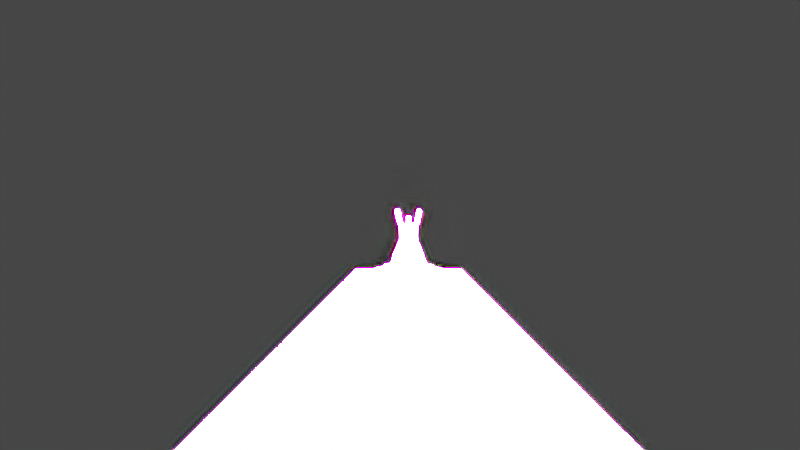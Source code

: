# Source: beneli.blend  (saved by Blender 3.3.6; exported with 4.5.12 LTS)
import bpy
from mathutils import Matrix  # noqa: F401  (used for matrix-valued properties, if any)

bpy.ops.wm.read_factory_settings(use_empty=True)
scene = bpy.context.scene
scene.name = 'Scene'

# ---- collections
col_collection = bpy.data.collections.new('Collection'); scene.collection.children.link(col_collection)

# ---- images (referenced by path relative to the original .blend; pixels are not part of the script)
import os
ASSET_DIR = os.environ.get("B2B_ASSET_DIR", "")  # directory of the original .blend (textures are referenced by path, not embedded)
HERE = os.path.dirname(os.path.abspath(__file__))  # packed textures are extracted next to this script under _unpacked/

def load_image(name, relpath, width, height, colorspace="sRGB"):
    """Load a texture the original file referenced (path relative to the .blend, or extracted next to this script)."""
    p = next((c for c in (os.path.join(HERE, relpath), os.path.join(ASSET_DIR, relpath)) if relpath and os.path.exists(c)), "")
    if p:
        img = bpy.data.images.load(p, check_existing=True)
        img.name = name
    else:  # same state as the original file: an image datablock whose file is absent (Cycles renders it pink)
        img = bpy.data.images.new(name, width, height)
        img.source = "FILE"
        img.filepath = "//" + (relpath or name)
    img.colorspace_settings.name = colorspace
    return img
img_benelli_m4_png = load_image('benelli_m4.png', 'benelli_m4.png', 1024, 1024, 'sRGB')

# ---- materials (node trees are filled in below, after node groups)
mat_material = bpy.data.materials.new('Material')
mat_material.use_transparent_shadow = False

# ---- material node trees
mat_material.use_nodes = True; mat_material.node_tree.nodes.clear()
_N = mat_material.node_tree.nodes; _L = mat_material.node_tree.links
n0 = _N.new('ShaderNodeOutputMaterial'); n0.name = 'Material Output'; n0.location = (300, 300)
n1 = _N.new('ShaderNodeTexImage'); n1.name = 'Image Texture'; n1.location = (-370, 272)
n1.image = img_benelli_m4_png
n1.interpolation = 'Closest'
n2 = _N.new('ShaderNodeBsdfPrincipled'); n2.name = 'Principled BSDF.001'; n2.location = (-55, 295)
n2.distribution = 'GGX'
n2.subsurface_method = 'RANDOM_WALK_SKIN'
n2.inputs[2].default_value = 0.0
n2.inputs[3].default_value = 1.45
n2.inputs[11].default_value = 1.01
n2.inputs[13].default_value = 0.0
n2.inputs[20].default_value = 0.0
n2.inputs[27].default_value = (0.0, 0.0, 0.0, 1.0)
_L.new(n1.outputs[0], n2.inputs[0])
_L.new(n1.outputs[1], n2.inputs[4])
_L.new(n2.outputs[0], n0.inputs[0])
n0.is_active_output = True

# ---- world
world_world = bpy.data.worlds.new('World'); scene.world = world_world
world_world.use_nodes = True; world_world.node_tree.nodes.clear()
_N = world_world.node_tree.nodes; _L = world_world.node_tree.links
n0 = _N.new('ShaderNodeOutputWorld'); n0.name = 'World Output'; n0.location = (300, 300)
n1 = _N.new('ShaderNodeBackground'); n1.name = 'Background'; n1.location = (10, 300)
n1.inputs[0].default_value = (0.05088, 0.05088, 0.05088, 1.0)
_L.new(n1.outputs[0], n0.inputs[0])
n0.is_active_output = True
world_world.color = (0.05088, 0.05088, 0.05088)
world_world.use_sun_shadow = False
world_world.sun_shadow_jitter_overblur = 0.0

# ---- cameras
cam_camera_001 = bpy.data.cameras.new('Camera.001')
cam_camera_001.sensor_fit = 'VERTICAL'
cam_camera_001.clip_start = 0.003125
cam_camera_001.lens = 21.45
cam_camera_001.display_size = 0.01562
cam_camera_001.lens_unit = 'FOV'
cam_camera_002 = bpy.data.cameras.new('Camera.002')
cam_camera_002.sensor_fit = 'VERTICAL'
cam_camera_002.clip_start = 0.003125
cam_camera_002.lens = 21.45
cam_camera_002.display_size = 0.01562
cam_camera_002.lens_unit = 'FOV'

# ---- lights
light_point_001 = bpy.data.lights.new('Point.001', 'POINT')
light_point_001.transmission_factor = 0.0
light_point_001.energy = 2.441e+12
light_point_001.shadow_soft_size = 15.62
light_point_001.shadow_maximum_resolution = 0.006
light_point_001.use_absolute_resolution = True

# ---- meshes
me_cube_005 = bpy.data.meshes.new('Cube.005')
me_cube_005.from_pydata([(0.005524, -0.5547, -0.01657), (0.005524, -0.4219, -0.01657), (0.01657, -0.5547, -0.005524), (0.01657, -0.4219, -0.005524), (0.01105, -0.4219, -1.713e-08), (0.01105, -0.5547, -2.324e-08), (-3.67e-08, -0.4219, -0.01105), (-4.893e-08, -0.5547, -0.01105), (0.0126, -0.4135, -0.02823), (0.0126, -0.4135, -0.0126), (0.0126, -0.0858, -0.02823), (0.0126, -0.0858, -0.0126), (0.02823, -0.4135, -0.02823), (0.02823, -0.4135, -0.0126), (0.02823, -0.0858, -0.02823), (0.02823, -0.0858, -0.0126), (0.0126, -0.03892, -0.02823), (0.0126, -0.03892, -0.0126), (0.02823, -0.03892, -0.02823), (0.02823, -0.03892, -0.0126), (0.1291, -0.7019, -0.107), (0.07182, -0.6797, -0.06077), (0.1384, -0.6568, -0.1163), (0.06078, -0.6281, -0.03868), (0.1274, -0.6568, -0.1274), (0.07734, -0.6797, -0.05524), (0.1181, -0.7019, -0.1181), (0.07182, -0.6282, -0.07182), (0.08605, -0.6797, -0.06395), (0.08286, -0.6282, -0.06077), (0.075, -0.6797, -0.075), (0.06077, -0.7031, -0.06077), (0.06077, -0.6875, -0.03867), (0.07182, -0.7031, -0.04972), (0.06077, -0.7031, -0.03867), (0.07182, -0.6875, -0.04972), (0.07734, -0.6875, -0.05524), (0.06077, -0.6875, -0.06077), (0.07182, -0.6875, -0.06077), (0.06077, -0.4141, -0.03867), (0.02762, -0.4141, -0.005524), (0.02486, -0.4141, -0.008286), (0.01934, -0.4141, -0.002771), (0.058, -0.7031, -0.04143), (0.06629, -0.7031, -0.04972), (0.058, -0.7031, -0.058), (0.01106, -0.4141, -0.01106), (0.05524, -0.4141, -0.04419), (0.058, -0.6172, -0.04696), (0.058, -0.4141, -0.04696), (0.05248, -0.6172, -0.05248), (0.05248, -0.4141, -0.05248), (0.07734, -0.6282, -0.06629), (0.04973, -0.6281, -0.04973), (0.05525, -0.6281, -0.0442), (0.07181, -0.6172, -0.07181), (0.07734, -0.6172, -0.06629), (0.058, -0.6875, -0.04143), (0.01934, -0.625, -0.002766), (0.01105, -0.625, -0.01105), (0.03867, -0.6719, -0.01657), (0.08286, -0.6875, -0.07182), (0.07734, -0.6875, -0.07734), (0.07182, -0.5703, -0.07182), (0.07734, -0.6281, -0.07734), (0.07734, -0.5703, -0.07734), (0.05248, -0.5703, -0.05248), (0.07734, -0.5547, -0.06629), (0.07182, -0.5547, -0.07182), (0.07734, -0.5703, -0.06629), (0.08286, -0.5703, -0.07182), (0.08286, -0.6281, -0.07182), (0.058, -0.5703, -0.04696), (0.02762, -0.6719, -0.02762), (0.03867, -0.6406, -0.01657), (0.01657, -0.6406, -0.01657), (0.03591, -0.6406, -0.01933), (0.02486, -0.6406, -0.008286), (0.03591, -0.6719, -0.01933), (0.04972, -0.6875, -0.02762), (0.04696, -0.6875, -0.03038), (0.04972, -0.6719, -0.02762), (0.04696, -0.6719, -0.03038), (0.03867, -0.6719, -0.0221), (0.03038, -0.6719, -0.03038), (0.058, -0.5547, -0.04696), (0.05773, -0.5078, -0.04668), (0.02762, -0.4297, -0.005524), (0.02486, -0.4297, -0.008286), (0.02762, -0.5078, -0.005522), (0.02486, -0.5078, -0.008286), (0.107, -0.7019, -0.1291), (0.06077, -0.6797, -0.07182), (0.1163, -0.6568, -0.1384), (0.03868, -0.6281, -0.06078), (0.05524, -0.6797, -0.07734), (0.06395, -0.6797, -0.08605), (0.06077, -0.6282, -0.08286), (0.03867, -0.6875, -0.06077), (0.04972, -0.7031, -0.07182), (0.03867, -0.7031, -0.06077), (0.04972, -0.6875, -0.07182), (0.05524, -0.6875, -0.07734), (0.06077, -0.6875, -0.07182), (0.03867, -0.4141, -0.06077), (0.005524, -0.4141, -0.02762), (0.008286, -0.4141, -0.02486), (0.002771, -0.4141, -0.01934), (0.04143, -0.7031, -0.058), (0.04972, -0.7031, -0.06629), (0.04419, -0.4141, -0.05524), (0.04696, -0.6172, -0.058), (0.04696, -0.4141, -0.058), (0.06629, -0.6282, -0.07734), (0.0442, -0.6281, -0.05525), (0.06629, -0.6172, -0.07734), (0.04143, -0.6875, -0.058), (0.002765, -0.625, -0.01934), (0.01657, -0.6719, -0.03867), (0.07182, -0.6875, -0.08286), (0.06629, -0.5547, -0.07734), (0.06629, -0.5703, -0.07734), (0.07182, -0.5703, -0.08286), (0.07182, -0.6281, -0.08286), (0.04696, -0.5703, -0.058), (0.01657, -0.6406, -0.03867), (0.01933, -0.6406, -0.03591), (0.008286, -0.6406, -0.02486), (0.005524, -0.6406, -0.02762), (0.01933, -0.6719, -0.03591), (0.02762, -0.6875, -0.04972), (0.03038, -0.6875, -0.04696), (0.02762, -0.6719, -0.04972), (0.03038, -0.6719, -0.04696), (0.0221, -0.6719, -0.03867), (0.04696, -0.5547, -0.058), (0.01933, -0.5078, -0.002761), (0.01934, -0.4297, -0.002764), (0.03315, -0.5078, -0.01105), (0.03315, -0.5703, -0.01105), (0.03867, -0.5703, -0.01657), (0.03867, -0.4297, -0.01657), (0.02762, -0.5703, -0.02762), (0.02762, -0.4297, -0.02762), (0.0221, -0.5703, -0.0221), (0.02762, -0.6406, -0.005524), (0.02044, -0.5078, -0.003866), (0.02044, -0.4297, -0.003868), (0.0221, -0.5078, -0.0221), (0.01215, -0.5078, -0.01215), (0.01215, -0.4297, -0.01215), (0.08286, -0.6809, -0.07182), (0.07734, -0.6809, -0.07734), (0.07182, -0.6809, -0.08286), (0.06948, -0.6797, -0.08053), (0.08053, -0.6797, -0.06948), (0.06629, -0.6562, -0.04972), (0.03867, -0.6562, -0.0221), (0.04972, -0.6562, -0.06629), (0.0221, -0.6562, -0.03867), (0.06629, -0.4141, -0.04419), (0.03315, -0.4141, -0.01105), (0.06629, -0.2187, -0.04419), (0.03315, -0.2187, -0.01105), (0.06629, -0.3984, -0.04419), (0.06629, -0.2344, -0.04419), (0.03315, -0.2344, -0.01105), (0.03315, -0.3984, -0.01105), (0.05524, -0.2187, -0.05524), (0.0221, -0.2187, -0.0221), (0.05524, -0.4141, -0.05524), (0.0221, -0.4141, -0.0221), (0.0221, -0.2344, -0.0221), (0.0221, -0.3984, -0.0221), (0.05524, -0.2344, -0.05524), (0.05524, -0.3984, -0.05524), (0.06905, -0.3984, -0.04143), (0.06905, -0.2344, -0.04143), (0.03591, -0.2344, -0.008286), (0.03591, -0.3984, -0.008286), (0.04419, -0.4141, -0.06629), (0.01105, -0.4141, -0.03315), (0.04419, -0.2187, -0.06629), (0.01105, -0.2187, -0.03315), (0.04419, -0.3984, -0.06629), (0.04419, -0.2344, -0.06629), (0.01105, -0.2344, -0.03315), (0.01105, -0.3984, -0.03315), (0.04143, -0.3984, -0.06905), (0.04143, -0.2344, -0.06905), (0.008286, -0.2344, -0.03591), (0.008286, -0.3984, -0.03591), (-4.771e-08, -0.6047, -0.01105), (-0.005524, -0.6047, -0.005524), (-0.005524, -0.5969, -0.005524), (-4.648e-08, -0.5969, -0.01105), (0.01105, -0.5969, -3.058e-08), (0.005524, -0.5969, 0.005524), (0.005524, -0.6047, 0.005524), (0.01105, -0.6047, -3.058e-08), (0.002626, -0.6047, -0.002626), (-0.002626, -0.6047, -0.002626), (0.002626, -0.5969, -0.002626), (-0.002626, -0.5969, -0.002626), (0.002626, -0.6047, 0.002626), (-0.002626, -0.6047, 0.002626), (0.002626, -0.5969, 0.002626), (-0.002626, -0.5969, 0.002626), (0.003906, -0.6047, -0.003906), (-0.003906, -0.6047, -0.003906), (-0.003906, -0.5969, -0.003906), (0.003906, -0.5969, -0.003906), (0.003906, -0.5969, 0.003906), (-0.003906, -0.5969, 0.003906), (-0.003906, -0.6047, 0.003906), (0.003906, -0.6047, 0.003906), (0.05481, -0.08594, -0.05481), (0.03425, -0.07031, -0.0232), (0.05481, -0.08594, -0.03137), (0.03425, -0.08594, -0.0232), (0.04242, -0.08594, -0.03137), (0.04242, -0.07031, -0.03137), (0.03425, -0.1016, -0.0232), (0.02828, -0.1016, -0.01724), (0.03425, -0.05469, -0.0232), (0.02828, -0.05469, -0.01724), (0.02364, -0.1016, -0.0126), (0.02364, -0.05469, -0.0126), (0.03528, -0.1797, -0.03528), (0.0509, -0.1797, -0.0509), (0.0509, -0.1797, -0.03528), (0.03528, -0.08594, -0.0509), (0.0509, -0.08594, -0.03528), (0.0509, -0.08594, -0.0509), (0.0314, -0.1797, -0.0314), (0.05478, -0.1797, -0.05478), (0.05478, -0.1797, -0.0314), (0.0314, -0.2187, -0.0314), (0.05478, -0.2187, -0.05478), (0.05478, -0.2187, -0.0314), (0.0314, -0.07031, -0.0314), (0.05478, -0.07031, -0.05478), (0.05478, -0.07031, -0.0314), (0.0314, -0.03906, -0.0314), (0.05478, -0.03906, -0.05478), (0.05478, -0.03906, -0.0314), (0.01768, -0.05469, -0.006629), (0.01768, -0.09375, -0.006629), (0.0126, -0.1016, -0.0126), (0.01768, -0.07031, -0.006629), (0.01326, -0.09375, -0.00221), (0.01105, -0.1016, -1.243e-09), (0.01105, -0.05469, -1.243e-09), (0.01326, -0.07031, -0.00221), (0.006629, -0.07031, -0.004419), (0.006629, -0.09375, -0.004419), (0.001105, -0.07031, 0.001105), (0.001105, -0.09375, 0.001105), (0.01105, -0.06953, -1.529e-07), (0.01105, -0.09297, -1.529e-07), (0.001846, -0.09297, 0.01125), (0.009919, -0.09297, -0.001129), (0.009919, -0.06953, -0.001129), (0.001846, -0.06953, 0.01125), (0.005524, -0.07031, -0.005524), (0.005524, -0.09375, -0.005524), (-3.442e-10, -0.07031, -6.136e-09), (-5.237e-09, -0.09375, -6.136e-09), (0.0126, -0.05469, -0.0126), (0.01215, -0.05469, -0.01215), (0.005524, -0.05469, -0.005524), (0.02873, -0.07031, -0.02873), (0.02873, -0.08594, -0.02873), (0.02873, -0.1016, -0.02873), (0.02873, -0.05469, -0.02873), (0.01215, -0.09375, -0.01215), (0.01215, -0.07031, -0.01215), (0.007734, -0.09375, -0.007734), (0.007734, -0.07031, -0.007734), (0.005524, -0.1016, -0.005524), (0.004464, -0.09297, 0.01296), (0.01214, -0.09297, 0.001074), (0.01214, -0.06953, 0.001074), (0.004464, -0.06953, 0.01296), (0.0232, -0.07031, -0.03425), (0.03137, -0.08594, -0.05481), (0.0232, -0.08594, -0.03425), (0.03137, -0.08594, -0.04242), (0.03137, -0.07031, -0.04242), (0.0232, -0.1016, -0.03425), (0.01724, -0.1016, -0.02828), (0.0232, -0.05469, -0.03425), (0.01724, -0.05469, -0.02828), (0.0126, -0.1016, -0.02364), (0.0126, -0.05469, -0.02364), (0.03528, -0.1797, -0.0509), (0.03528, -0.08594, -0.03528), (0.0314, -0.1797, -0.05478), (0.0314, -0.2187, -0.05478), (0.0314, -0.07031, -0.05478), (0.0314, -0.03906, -0.05478), (0.006629, -0.05469, -0.01768), (0.006629, -0.09375, -0.01768), (0.006629, -0.07031, -0.01768), (0.00221, -0.09375, -0.01326), (-1.013e-08, -0.1016, -0.01105), (-5.237e-09, -0.05469, -0.01105), (0.00221, -0.07031, -0.01326), (0.004419, -0.07031, -0.006629), (0.004419, -0.09375, -0.006629), (-0.001105, -0.07031, -0.001105), (-0.001105, -0.09375, -0.001105), (1.464e-07, -0.06953, -0.01105), (1.416e-07, -0.09297, -0.01105), (-0.01125, -0.09297, -0.001846), (0.001129, -0.09297, -0.009919), (0.001129, -0.06953, -0.009919), (-0.01125, -0.06953, -0.001846), (-0.01296, -0.09297, -0.004464), (-0.001074, -0.09297, -0.01214), (-0.001074, -0.06953, -0.01214), (-0.01296, -0.06953, -0.004464), (0.02823, -0.05469, -0.02823), (0.04696, -0.5078, -0.058), (0.058, -0.4297, -0.04696), (0.04696, -0.4297, -0.058), (0.05497, -0.5078, -0.04392), (0.04419, -0.5078, -0.05524), (0.05524, -0.4297, -0.04419), (0.04419, -0.4297, -0.05524), (0.002762, -0.6172, -0.01933), (-0.002762, -0.6172, -0.01381), (0.002762, -0.5625, -0.01933), (-0.002762, -0.5625, -0.01381), (0.01933, -0.6172, -0.002762), (0.01381, -0.6172, 0.002762), (0.01933, -0.5625, -0.002762), (0.01381, -0.5625, 0.002762), (-0.002762, -0.6094, -0.01381), (0.01381, -0.6094, 0.002762), (-0.002762, -0.5938, -0.01381), (0.01381, -0.5938, 0.002762), (-0.01381, -0.6094, -0.002762), (0.002762, -0.6094, 0.01381), (-0.01381, -0.5938, -0.002762), (0.002762, -0.5938, 0.01381), (-4.771e-08, -0.6094, -0.01105), (0.01105, -0.6094, -3.18e-08), (-4.526e-08, -0.5938, -0.01105), (0.01105, -0.5938, -3.18e-08), (-0.01105, -0.6094, -3.18e-08), (-5.26e-08, -0.6094, 0.01105), (-0.01105, -0.5938, -3.18e-08), (-5.138e-08, -0.5938, 0.01105), (0.01246, -0.5156, -0.03363), (0.01057, -0.5156, -0.01202), (0.01246, -0.4297, -0.03363), (0.01057, -0.4297, -0.01202), (0.03407, -0.5156, -0.03174), (0.03218, -0.5156, -0.01012), (0.03407, -0.4297, -0.03174), (0.03218, -0.4297, -0.01012), (0.02762, -0.4625, -0.02762), (0.02099, -0.4625, -0.02099), (0.02762, -0.4531, -0.02762), (0.02099, -0.4531, -0.02099), (0.04972, -0.4625, -0.005524), (0.04309, -0.4625, 0.001105), (0.04972, -0.4531, -0.005524), (0.04309, -0.4531, 0.001105), (0.05813, -0.6141, -0.06365), (0.04585, -0.6141, -0.05138), (0.04585, -0.6063, -0.05138), (0.06365, -0.6141, -0.05813), (0.05138, -0.6141, -0.04585), (0.06243, -0.6063, -0.0569), (0.05138, -0.6063, -0.04585), (0.06925, -0.6067, -0.07477), (0.06691, -0.5996, -0.07244), (0.0569, -0.6063, -0.06242), (0.07477, -0.6067, -0.06925), (0.07244, -0.5996, -0.06691), (0.09594, -0.5031, -0.1103), (0.1106, -0.5031, -0.09594), (0.09594, -0.4328, -0.1103), (0.1106, -0.4328, -0.09594), (0.1103, -0.5031, -0.125), (0.125, -0.5031, -0.1106), (0.1103, -0.4328, -0.125), (0.125, -0.4328, -0.1106), (0.09456, -0.5031, -0.1103), (0.1106, -0.5031, -0.09456), (0.1264, -0.5031, -0.1106), (0.1103, -0.5031, -0.1264), (0.04355, -0.7623, -0.01924), (0.0644, -0.8303, -0.0401), (0.06875, -0.9003, -0.04444), (0.08641, -0.8276, -0.06211), (0.09076, -0.8976, -0.06645), (0.06455, -0.9399, -0.04246), (0.06649, -0.9711, -0.04439), (0.1325, -0.9629, -0.1104), (0.1306, -0.9317, -0.1085), (0.138, -0.9615, -0.127), (0.04996, -0.9724, -0.03891), (0.1361, -0.9304, -0.125), (0.04802, -0.9413, -0.03698), (0.1251, -0.9317, -0.114), (0.127, -0.9629, -0.116), (0.06096, -0.9711, -0.04991), (0.05903, -0.9399, -0.04798), (0.1305, -0.9304, -0.1305), (0.1325, -0.9615, -0.1325), (0.04443, -0.9724, -0.04443), (0.03139, -0.7623, -0.03139), (0.04105, -0.9179, -0.04105), (0.04658, -0.9179, -0.03553), (0.05756, -0.9159, -0.05756), (0.0425, -0.9413, -0.0425), (0.1236, -0.9084, -0.1126), (0.04541, -0.9159, -0.06971), (0.0289, -0.9179, -0.0532), (0.03575, -0.7602, -0.06006), (0.01924, -0.7623, -0.04355), (0.0401, -0.8303, -0.0644), (0.04444, -0.9003, -0.06875), (0.06211, -0.8276, -0.08641), (0.06645, -0.8976, -0.09076), (0.04246, -0.9399, -0.06455), (0.04439, -0.9711, -0.06649), (0.1104, -0.9629, -0.1325), (0.1085, -0.9317, -0.1306), (0.127, -0.9615, -0.138), (0.03891, -0.9724, -0.04996), (0.125, -0.9304, -0.1361), (0.03698, -0.9413, -0.04802), (0.114, -0.9317, -0.1251), (0.116, -0.9629, -0.127), (0.04991, -0.9711, -0.06096), (0.04798, -0.9399, -0.05903), (0.03553, -0.9179, -0.04658), (0.1126, -0.9084, -0.1236), (0.05424, -0.7484, -0.06529), (0.04351, -0.7522, -0.05456), (0.03313, -0.6271, -0.04418), (0.0224, -0.6308, -0.03345), (0.06529, -0.7484, -0.05424), (0.05456, -0.7522, -0.04351), (0.04418, -0.6271, -0.03313), (0.03345, -0.6308, -0.0224), (0.05416, -0.7475, -0.07073), (0.03807, -0.7531, -0.05464), (0.07073, -0.7475, -0.05416), (0.05464, -0.7531, -0.03807), (0.08847, -0.9447, -0.105), (0.07237, -0.9503, -0.08895), (0.105, -0.9447, -0.08847), (0.08895, -0.9503, -0.07237), (0.05788, -0.8284, -0.07998), (0.0446, -0.8393, -0.0667), (0.05022, -0.8096, -0.07231), (0.06971, -0.9159, -0.04541), (0.0532, -0.9179, -0.0289), (0.06006, -0.7602, -0.03575), (0.0479, -0.7602, -0.0479), (0.05659, -0.9003, -0.05659), (0.03693, -0.8205, -0.05903), (0.07998, -0.8284, -0.05788), (0.0667, -0.8393, -0.0446), (0.07231, -0.8096, -0.05022), (0.05903, -0.8205, -0.03693)], [(54, 53), (114, 53)], [(0, 7, 6, 1), (2, 5, 7, 0), (1, 6, 4, 3), (6, 7, 5, 4), (3, 4, 5, 2), (8, 9, 11, 10), (15, 14, 18, 19), (14, 15, 13, 12), (12, 13, 9, 8), (10, 14, 12, 8), (15, 11, 9, 13), (14, 10, 16, 18), (11, 15, 19, 17), (10, 11, 17, 16), (22, 20, 26, 24), (28, 29, 25), (25, 36, 38, 21), (38, 36, 35, 37), (31, 37, 35, 33), (44, 45, 31, 33), (34, 43, 44, 33), (47, 39, 328), (72, 48, 50, 66), (329, 328, 326, 327), (41, 40, 39, 47), (49, 51, 47), (47, 51, 46, 41), (41, 46, 42), (23, 29, 52, 54), (52, 27, 55, 56), (52, 56, 48, 54), (55, 50, 48, 56), (43, 57, 44), (34, 33, 35, 32), (43, 34, 32, 57), (61, 38, 62), (38, 37, 62), (36, 25, 35), (78, 76, 77), (70, 69, 56, 71), (56, 69, 63, 55), (68, 85, 67), (70, 65, 63, 69), (64, 65, 70, 71), (67, 69, 63, 68), (59, 75, 77, 58), (77, 146, 136, 58), (125, 126, 127, 128), (60, 74, 76, 78), (41, 88, 87, 40), (23, 35, 25, 29), (35, 23, 32), (81, 79, 32, 23), (57, 32, 79, 80), (80, 79, 81, 82), (81, 23, 74, 60), (60, 83, 82, 81), (78, 83, 60), (73, 84, 83, 78), (67, 85, 72, 69), (66, 63, 69, 72), (137, 136, 146, 147), (93, 24, 26, 91), (96, 95, 97), (95, 92, 103, 102), (103, 37, 101, 102), (31, 99, 101, 37), (109, 99, 31, 45), (100, 99, 109, 108), (39, 23, 326, 328), (66, 50, 111, 124), (326, 86, 323, 327), (106, 110, 104, 105), (112, 110, 51), (110, 106, 46, 51), (106, 107, 46), (94, 114, 113, 97), (113, 115, 55, 27), (113, 114, 111, 115), (327, 135, 124, 114), (55, 115, 111, 50), (108, 109, 116), (100, 98, 101, 99), (108, 116, 98, 100), (119, 62, 103), (103, 62, 37), (102, 101, 95), (73, 75, 127, 129), (122, 123, 115, 121), (115, 55, 63, 121), (68, 120, 135), (122, 121, 63, 65), (64, 123, 122, 65), (120, 68, 63, 121), (59, 117, 127, 75), (73, 78, 77, 75), (105, 128, 127, 106), (145, 89, 90, 77), (58, 136, 59), (118, 129, 126, 125), (74, 145, 77, 76), (94, 97, 95, 101), (101, 98, 94), (132, 94, 98, 130), (116, 131, 130, 98), (131, 133, 132, 130), (132, 118, 125, 94), (118, 132, 133, 134), (129, 118, 134), (73, 129, 134, 84), (120, 121, 124, 135), (66, 124, 121, 63), (46, 137, 42), (137, 46, 59, 136), (107, 117, 59, 46), (39, 141, 140, 23), (39, 40, 87, 141), (127, 126, 129), (106, 127, 117, 107), (141, 143, 142, 140), (144, 139, 140, 142), (149, 150, 147, 146), (74, 140, 139, 145), (139, 138, 89, 145), (23, 140, 74), (94, 125, 105, 104), (125, 128, 105), (77, 90, 146), (42, 137, 147, 41), (88, 41, 147), (148, 138, 139, 144), (149, 148, 143, 150), (143, 148, 144, 142), (90, 89, 138, 148), (149, 146, 90, 148), (87, 88, 143, 141), (147, 150, 143, 88), (62, 119, 153, 152), (61, 62, 152, 151), (24, 93, 97, 113), (24, 52, 29, 22), (52, 24, 27), (113, 27, 24), (91, 96, 97, 93), (20, 22, 29, 28), (20, 151, 152, 26), (28, 151, 20), (91, 153, 96), (91, 26, 152, 153), (154, 92, 95, 96), (153, 154, 96), (151, 28, 155), (28, 25, 21, 155), (61, 151, 155), (21, 38, 61, 155), (92, 154, 119, 103), (153, 119, 154), (71, 52, 27, 64), (113, 123, 64, 27), (52, 71, 56), (123, 113, 115), (134, 133, 158, 159), (82, 83, 157, 156), (157, 159, 158, 156), (156, 45, 44), (45, 158, 109), (156, 158, 45), (116, 158, 133, 131), (109, 158, 116), (44, 57, 156), (80, 82, 156, 57), (134, 159, 84), (84, 157, 83), (157, 84, 159), (168, 169, 163, 162), (164, 167, 161, 160), (175, 164, 160, 170), (168, 162, 165, 174), (162, 163, 166, 165), (166, 167, 179, 178), (166, 172, 173, 167), (163, 169, 172, 166), (167, 173, 171, 161), (160, 161, 171, 170), (177, 178, 179, 176), (164, 165, 177, 176), (165, 166, 178, 177), (167, 164, 176, 179), (168, 182, 183, 169), (184, 180, 181, 187), (175, 170, 180, 184), (168, 174, 185, 182), (182, 185, 186, 183), (186, 190, 191, 187), (186, 187, 173, 172), (183, 186, 172, 169), (187, 181, 171, 173), (180, 170, 171, 181), (189, 188, 191, 190), (184, 188, 189, 185), (185, 189, 190, 186), (187, 191, 188, 184), (192, 193, 194, 195), (196, 197, 198, 199), (195, 196, 199, 192), (208, 209, 210, 211), (206, 204, 205, 207), (212, 213, 214, 215), (206, 202, 200, 204), (211, 212, 215, 208), (213, 210, 209, 214), (198, 197, 212, 215), (194, 193, 209, 210), (192, 208, 209, 193), (198, 215, 208, 199), (212, 197, 196, 211), (194, 210, 211, 195), (195, 211, 196), (199, 208, 192), (200, 201, 209, 208), (203, 202, 211, 210), (202, 206, 212, 211), (207, 203, 210, 213), (206, 207, 213, 212), (205, 204, 215, 214), (204, 200, 208, 215), (201, 205, 214, 209), (203, 207, 205, 201), (200, 202, 203, 201), (220, 221, 217, 219), (241, 242, 218, 216), (272, 219, 222, 273), (221, 240, 217), (216, 218, 232, 233), (225, 223, 219, 217), (222, 219, 223), (229, 295, 231, 233), (230, 228, 234, 236), (272, 296, 220, 219), (229, 230, 236, 235), (236, 234, 237, 239), (235, 236, 239, 238), (241, 244, 245, 242), (218, 242, 221, 220), (221, 242, 245, 243), (221, 243, 240), (251, 226, 247, 250), (246, 252, 253, 249), (226, 227, 249, 247), (248, 226, 251, 279), (227, 268, 269, 246), (249, 227, 246), (244, 243, 245), (255, 254, 256, 257), (265, 255, 257, 267), (258, 282, 281, 259), (261, 260, 263, 262), (318, 314, 317, 321), (263, 258, 262), (259, 261, 262, 258), (254, 264, 266, 256), (256, 266, 267, 257), (254, 255, 265, 264), (246, 269, 270, 252), (217, 271, 274, 224), (225, 217, 224), (240, 271, 217), (250, 247, 275, 277), (247, 249, 276, 275), (250, 277, 278, 253), (253, 278, 276, 249), (253, 258, 259, 250), (251, 250, 259), (252, 258, 253), (279, 251, 261, 255), (265, 279, 255), (251, 259, 261), (255, 261, 262, 254), (252, 270, 254, 262), (264, 254, 270), (252, 262, 258), (281, 282, 283, 280), (287, 286, 284, 288), (231, 296, 287, 285), (241, 216, 285, 299), (272, 273, 289, 286), (288, 284, 240), (218, 220, 296, 232), (230, 232, 296, 228), (292, 284, 286, 290), (289, 290, 286), (233, 232, 230, 229), (295, 297, 234, 228), (296, 272, 286, 287), (231, 295, 228, 296), (229, 235, 297, 295), (297, 298, 237, 234), (235, 238, 298, 297), (241, 299, 300, 244), (285, 287, 288, 299), (288, 243, 300, 299), (288, 240, 243), (305, 304, 302, 293), (301, 303, 307, 306), (293, 302, 303, 294), (248, 279, 305, 293), (294, 301, 269, 268), (303, 301, 294), (244, 300, 243), (309, 311, 310, 308), (265, 267, 311, 309), (312, 313, 319, 320), (315, 316, 317, 314), (263, 260, 280, 283), (317, 316, 312), (313, 315, 316, 312), (280, 260, 259, 281), (308, 310, 266, 264), (310, 311, 267, 266), (308, 264, 265, 309), (301, 306, 270, 269), (284, 291, 274, 271), (292, 291, 284), (231, 285, 216, 233), (240, 284, 271), (304, 277, 275, 302), (302, 275, 276, 303), (304, 307, 278, 277), (307, 303, 276, 278), (307, 304, 313, 312), (305, 313, 304), (306, 307, 312), (279, 309, 315, 305), (265, 309, 279), (305, 315, 313), (309, 308, 316, 315), (306, 316, 308, 270), (264, 270, 308), (306, 312, 316), (319, 318, 321, 320), (314, 313, 315), (259, 260, 261), (313, 314, 318, 319), (15, 14, 10, 11), (222, 223, 273), (289, 273, 290), (223, 290, 273), (322, 225, 224, 274), (292, 322, 274, 291), (326, 23, 54), (48, 72, 54), (86, 326, 85), (323, 135, 327), (72, 85, 326, 54), (114, 124, 111), (114, 94, 327), (327, 94, 104, 329), (104, 110, 329), (47, 328, 324, 49), (110, 112, 325, 329), (51, 49, 324), (51, 325, 112), (324, 325, 51), (323, 86, 85, 135), (85, 68, 135), (329, 325, 324, 328), (339, 347, 335), (339, 341, 345, 343), (335, 331, 330, 334), (352, 344, 342, 350), (348, 340, 344, 352), (340, 338, 342, 344), (347, 339, 343, 351), (338, 346, 350, 342), (341, 349, 353, 345), (345, 353, 351, 343), (346, 331, 335, 347), (346, 338, 331), (331, 338, 330), (333, 332, 340), (350, 346, 348, 352), (351, 353, 349, 347), (347, 349, 348, 346), (337, 333, 348, 349), (333, 340, 348), (337, 349, 341), (337, 336, 332, 333), (340, 332, 330, 338), (341, 339, 334, 336), (337, 341, 336), (335, 334, 339), (282, 258, 263, 283), (317, 312, 320, 321), (354, 355, 357, 356), (360, 361, 359, 358), (358, 359, 355, 354), (356, 360, 358, 354), (361, 357, 355, 359), (364, 365, 369, 368), (368, 369, 367, 366), (366, 367, 363, 362), (364, 368, 366, 362), (369, 365, 363, 367), (164, 175, 174, 165), (184, 185, 174, 175), (370, 371, 372, 379), (379, 372, 376, 375), (375, 376, 374, 373), (373, 374, 371, 370), (379, 370, 373, 375), (377, 370, 379, 378), (378, 379, 375, 381), (381, 375, 373, 380), (380, 373, 370, 377), (378, 381, 380, 377), (382, 383, 385, 384), (384, 385, 389, 388), (388, 389, 387, 386), (384, 388, 386, 382), (389, 385, 383, 387), (393, 392, 391, 390), (409, 408, 401, 400), (412, 408, 409, 413), (409, 404, 413), (395, 396, 398, 397), (409, 400, 399, 410), (401, 402, 399, 400), (405, 407, 408, 403), (411, 405, 403, 412), (408, 407, 402, 401), (411, 418, 410, 407), (409, 410, 406, 404), (412, 403, 408), (410, 399, 402, 407), (411, 407, 405), (415, 462, 394, 414), (461, 462, 415, 417), (410, 418, 406), (406, 418, 413, 404), (416, 406, 410), (416, 410, 407, 419), (438, 429, 430, 437), (412, 413, 438, 437), (438, 413, 433), (424, 426, 427, 425), (421, 425, 420), (438, 439, 428, 429), (430, 429, 428, 431), (434, 432, 437, 436), (411, 412, 432, 434), (437, 430, 431, 436), (411, 436, 439, 418), (438, 433, 435, 439), (412, 437, 432), (439, 436, 431, 428), (411, 434, 436), (423, 422, 424), (425, 421, 423, 424), (415, 414, 423, 421), (420, 417, 415, 421), (439, 435, 418), (435, 433, 413, 418), (440, 439, 435), (440, 441, 436, 439), (442, 443, 445, 444), (448, 449, 447, 446), (447, 443, 451, 453), (444, 448, 446, 442), (449, 445, 443, 447), (453, 451, 455, 457), (446, 447, 453, 452), (443, 442, 450, 451), (442, 446, 452, 450), (452, 453, 457, 456), (450, 452, 456, 454), (451, 450, 454, 455), (458, 459, 466, 460), (395, 465, 464), (462, 461, 396), (396, 461, 417, 465), (394, 395, 463), (396, 395, 394, 462), (394, 463, 464, 414), (395, 464, 463), (396, 465, 395), (424, 464, 465), (425, 465, 417, 420), (423, 414, 464, 422), (424, 422, 464), (425, 424, 465), (469, 470, 468, 467), (466, 470, 469, 460), (466, 459, 468, 470), (460, 469, 467, 458), (458, 467, 468, 459)])
_uv = me_cube_005.uv_layers.new(name='UVMap')
_uv.uv.foreach_set('vector', [0.125, 0.6094, 0.1094, 0.6094, 0.1094, 0.7422, 0.125, 0.7422, 0.07813, 0.5938, 0.07813, 0.6094, 0.1094, 0.6094, 0.1094, 0.5938, 0.1094, 0.7656, 0.1094, 0.75, 0.07813, 0.75, 0.07813, 0.7656, 0.1094, 0.7422, 0.1094, 0.6094, 0.07813, 0.6094, 0.07813, 0.7422, 0.0625, 0.7422, 0.07813, 0.7422, 0.07813, 0.6094, 0.0625, 0.6094, 0.0625, 0.9219, 0.04688, 0.9219, 0.04688, 0.5941, 0.0625, 0.5941, 0.03125, 0.5941, 0.01562, 0.5941, 0.01562, 0.5469, 0.03125, 0.5469, 0.01562, 0.5941, 0.03125, 0.5941, 0.03125, 0.9219, 0.01562, 0.9219, -1.711, 0.1247, -1.708, 0.1247, -1.708, 0.128, -1.711, 0.128, 0.0, 0.5941, 0.01562, 0.5941, 0.01562, 0.9219, 0.0, 0.9219, 0.03125, 0.5941, 0.04688, 0.5941, 0.04688, 0.9219, 0.03125, 0.9219, 0.01562, 0.5941, 0.0, 0.5941, 0.0, 0.5469, 0.01562, 0.5469, 0.04688, 0.5941, 0.03125, 0.5941, 0.03125, 0.5469, 0.04688, 0.5469, 0.0625, 0.5941, 0.04688, 0.5941, 0.04688, 0.5469, 0.0625, 0.5469, 0.1875, 0.8438, 0.1875, 0.7969, 0.1719, 0.7969, 0.1719, 0.8438, 0.1095, 0.9066, 0.1562, 0.9284, 0.1053, 0.9181, 0.2002, 0.9412, 0.2002, 0.949, 0.1923, 0.949, 0.1923, 0.9412, 0.1797, 0.9688, 0.1873, 0.9688, 0.1873, 0.9766, 0.172, 0.9766, 0.3594, 0.9688, 0.3594, 0.9844, 0.375, 0.9844, 0.375, 0.9688, 0.3711, 0.9101, 0.3594, 0.9101, 0.3594, 0.9062, 0.3737, 0.9062, 0.3737, 0.9219, 0.3711, 0.9219, 0.3711, 0.9101, 0.3737, 0.9062, 0.2343, 0.4221, 0.2421, 0.4221, 0.2343, 0.4374, 0.1875, 0.7188, 0.1875, 0.7656, 0.2031, 0.7656, 0.2031, 0.7188, 0.2187, 0.4374, 0.2343, 0.4374, 0.2343, 0.5155, 0.2187, 0.5155, 0.332, 0.5939, 0.3281, 0.5939, 0.3281, 0.5464, 0.336, 0.5464, -1.716, 0.1461, -2.994, -0.2012, -1.716, 0.1461, 0.336, 0.5464, 0.3438, 0.5425, 0.3438, 0.6017, 0.332, 0.5939, 0.332, 0.5939, 0.3438, 0.6017, 0.332, 0.6017, 0.2421, 0.6719, 0.2421, 0.6406, 0.2344, 0.6406, 0.2344, 0.6719, -1.709, 0.1526, -1.709, 0.1526, -1.709, 0.1526, -1.709, 0.1526, 0.2344, 0.824, 0.2344, 0.8131, 0.2616, 0.8131, 0.2655, 0.824, 0.2031, 0.6406, 0.2031, 0.6094, 0.1875, 0.6094, 0.1875, 0.6406, 0.5, 0.9532, 0.4844, 0.9532, 0.5, 0.9414, 0.2653, 0.9063, 0.25, 0.9063, 0.25, 0.8906, 0.2653, 0.8906, 0.3594, 0.9062, 0.345, 0.9062, 0.345, 0.8906, 0.3594, 0.8906, 0.1797, 0.9532, 0.1797, 0.9688, 0.172, 0.9532, 0.1797, 0.9688, 0.172, 0.9766, 0.172, 0.9532, 0.2422, 0.8903, 0.2422, 0.8825, 0.25, 0.8903, 0.2969, 0.8751, 0.2969, 0.8438, 0.3125, 0.8438, 0.2259, 0.7657, 0.2336, 0.7657, 0.2336, 0.8124, 0.2259, 0.8232, 0.1875, 0.6406, 0.1875, 0.6875, 0.2031, 0.6875, 0.2031, 0.6406, 0.1953, 0.7812, 0.1875, 0.8086, 0.1875, 0.7812, 0.1875, 0.7734, 0.1953, 0.7734, 0.1953, 0.7812, 0.1875, 0.7812, 0.2265, 0.6357, 0.2265, 0.5779, 0.2343, 0.5779, 0.2343, 0.6357, 0.2348, 0.5623, 0.2343, 0.5779, 0.2265, 0.5779, 0.2265, 0.5623, 0.3594, 0.8281, 0.3594, 0.8438, 0.3476, 0.8438, 0.3477, 0.8281, 0.3125, 0.8438, 0.3188, 0.7108, 0.3204, 0.7108, 0.3204, 0.8281, 0.3453, 0.9532, 0.3479, 0.9532, 0.3479, 0.9687, 0.3453, 0.9687, 0.345, 0.8751, 0.345, 0.8438, 0.3477, 0.8438, 0.3477, 0.8751, 0.3477, 0.617, 0.3477, 0.6326, 0.345, 0.6326, 0.345, 0.617, 0.2656, 0.8313, 0.25, 0.8906, 0.2422, 0.8828, 0.2344, 0.8313, 0.25, 0.8906, 0.2656, 0.8313, 0.2653, 0.8906, 0.2809, 0.875, 0.2809, 0.8906, 0.2653, 0.8906, 0.2656, 0.8313, 0.3711, 0.9219, 0.3737, 0.9219, 0.3737, 0.9375, 0.3711, 0.9375, 0.3594, 0.8906, 0.345, 0.8906, 0.345, 0.875, 0.3594, 0.875, 0.2809, 0.8748, 0.2656, 0.8311, 0.2969, 0.8436, 0.2969, 0.8748, 0.3737, 0.9531, 0.3711, 0.9492, 0.3711, 0.9375, 0.3737, 0.9375, 0.3711, 0.9531, 0.3711, 0.9492, 0.3737, 0.9531, 0.3594, 0.9531, 0.3594, 0.9492, 0.3711, 0.9492, 0.3711, 0.9531, 0.2344, 0.7502, 0.2616, 0.7502, 0.2616, 0.7649, 0.2344, 0.7649, 0.2031, 0.7188, 0.2031, 0.6875, 0.1875, 0.6875, 0.1875, 0.7188, 0.3187, 0.7109, 0.3187, 0.6328, 0.3203, 0.6328, 0.3203, 0.7109, 0.1563, 0.8438, 0.1719, 0.8438, 0.1719, 0.7969, 0.1563, 0.7969, 0.2343, 0.9065, 0.2385, 0.9181, 0.1876, 0.9283, 0.1433, 0.9412, 0.1511, 0.9412, 0.1511, 0.949, 0.1433, 0.949, 0.1644, 0.9688, 0.172, 0.9766, 0.1568, 0.9766, 0.1568, 0.9688, 0.3594, 0.9688, 0.3438, 0.9688, 0.3438, 0.9844, 0.3594, 0.9844, 0.3478, 0.9101, 0.3451, 0.9062, 0.3594, 0.9062, 0.3594, 0.9101, 0.3451, 0.9219, 0.3451, 0.9062, 0.3478, 0.9101, 0.3478, 0.9219, 0.2421, 0.4221, 0.2421, 0.6357, 0.2343, 0.5155, 0.2343, 0.4374, 0.1875, 0.7188, 0.1875, 0.7656, 0.2031, 0.7656, 0.2031, 0.7188, 0.2344, 0.5156, 0.2344, 0.5156, 0.2188, 0.5156, 0.2188, 0.5156, 0.3555, 0.5939, 0.3516, 0.5464, 0.3594, 0.5464, 0.3594, 0.5939, -1.716, 0.1461, -1.716, 0.1461, -2.994, -0.2012, 0.3516, 0.5464, 0.3555, 0.5939, 0.3438, 0.6017, 0.3438, 0.5425, 0.3555, 0.5939, 0.3555, 0.6017, 0.3438, 0.6017, 0.211, 0.6719, 0.2188, 0.6719, 0.2188, 0.6406, 0.211, 0.6406, -1.709, 0.1526, -1.709, 0.1526, -1.709, 0.1526, -1.709, 0.1526, 0.4844, 0.8235, 0.4532, 0.8235, 0.4571, 0.8125, 0.4844, 0.8126, 0.4532, 0.7032, 0.4571, 0.7501, 0.4571, 0.7657, 0.4532, 0.8235, 0.1875, 0.6406, 0.2031, 0.6406, 0.2031, 0.6094, 0.1875, 0.6094, 0.375, 0.9529, 0.375, 0.9411, 0.3906, 0.9529, 0.4533, 0.9062, 0.4533, 0.8906, 0.4688, 0.8906, 0.4688, 0.9062, 0.3594, 0.9062, 0.3594, 0.8906, 0.3738, 0.8906, 0.3738, 0.9062, 0.1644, 0.9532, 0.172, 0.9532, 0.1644, 0.9688, 0.1644, 0.9688, 0.172, 0.9532, 0.172, 0.9766, 0.4766, 0.8906, 0.4688, 0.8906, 0.4766, 0.8828, 0.3594, 0.8751, 0.3594, 0.8438, 0.3712, 0.8438, 0.3712, 0.8751, 0.4922, 0.7657, 0.4922, 0.8235, 0.4844, 0.8126, 0.4844, 0.7657, 0.2031, 0.6406, 0.1875, 0.6406, 0.1875, 0.6875, 0.2031, 0.6875, 0.1953, 0.7812, 0.2031, 0.7812, 0.2031, 0.8086, 0.2031, 0.7734, 0.2031, 0.7812, 0.1953, 0.7812, 0.1953, 0.7734, 0.2265, 0.6357, 0.2187, 0.6357, 0.2187, 0.5779, 0.2265, 0.5779, 0.2187, 0.5623, 0.2265, 0.5623, 0.2265, 0.5779, 0.2187, 0.5779, 0.3594, 0.8281, 0.3712, 0.8281, 0.3712, 0.8438, 0.3594, 0.8438, 0.3594, 0.8751, 0.3477, 0.8751, 0.3476, 0.8438, 0.3594, 0.8438, 0.3737, 0.617, 0.3737, 0.8438, 0.3712, 0.8438, 0.3712, 0.617, 0.345, 0.8438, 0.345, 0.7108, 0.3477, 0.7108, 0.3476, 0.8438, 0.3477, 0.8281, 0.3477, 0.7108, 0.3594, 0.8281, 0.3737, 0.8751, 0.3712, 0.8751, 0.3712, 0.8438, 0.3738, 0.8438, 0.3738, 0.9532, 0.3738, 0.9687, 0.3711, 0.9687, 0.3711, 0.9532, 0.4532, 0.8313, 0.4844, 0.8313, 0.4766, 0.8828, 0.4688, 0.8906, 0.4688, 0.8906, 0.4533, 0.8906, 0.4532, 0.8313, 0.4377, 0.875, 0.4532, 0.8313, 0.4533, 0.8906, 0.4377, 0.8906, 0.3478, 0.9219, 0.3478, 0.9375, 0.3451, 0.9375, 0.3451, 0.9219, 0.3594, 0.8906, 0.3594, 0.875, 0.3738, 0.875, 0.3738, 0.8906, 0.4377, 0.875, 0.4221, 0.875, 0.4219, 0.8438, 0.4532, 0.8313, 0.3451, 0.9531, 0.3451, 0.9375, 0.3478, 0.9375, 0.3478, 0.9492, 0.3478, 0.9531, 0.3451, 0.9531, 0.3478, 0.9492, 0.3594, 0.9531, 0.3478, 0.9531, 0.3478, 0.9492, 0.3594, 0.9492, 0.4802, 0.751, 0.4802, 0.7648, 0.4574, 0.7648, 0.4574, 0.7509, 0.1875, 0.7188, 0.2031, 0.7188, 0.2031, 0.6875, 0.1875, 0.6875, 0.3594, 0.617, 0.3477, 0.6326, 0.3477, 0.617, 0.3477, 0.6326, 0.3594, 0.617, 0.3594, 0.8281, 0.3477, 0.7108, 0.3712, 0.617, 0.3712, 0.8281, 0.3594, 0.8281, 0.3594, 0.617, 0.2656, 0.6172, 0.2969, 0.6328, 0.2969, 0.7735, 0.2656, 0.8313, 0.2656, 0.6172, 0.3125, 0.6172, 0.3125, 0.6328, 0.2969, 0.6328, 0.4063, 0.8438, 0.4219, 0.8438, 0.4219, 0.875, 0.4063, 0.6172, 0.4063, 0.8438, 0.3985, 0.8281, 0.3985, 0.6172, 0.1868, 0.6175, 0.1719, 0.6175, 0.1719, 0.7579, 0.1868, 0.7579, 0.1547, 0.625, 0.1547, 0.6094, 0.1625, 0.6094, 0.1625, 0.625, 0.1407, 0.6875, 0.1407, 0.7656, 0.1289, 0.7656, 0.1289, 0.6875, 0.2969, 0.8438, 0.2969, 0.7735, 0.3047, 0.7735, 0.3125, 0.8438, 0.3047, 0.7735, 0.3047, 0.711, 0.3125, 0.711, 0.3125, 0.8438, 0.2656, 0.8313, 0.2969, 0.7735, 0.2969, 0.8438, 0.4532, 0.8313, 0.4219, 0.8438, 0.4063, 0.6172, 0.4531, 0.6172, 0.4219, 0.8438, 0.4063, 0.8438, 0.4063, 0.6172, 0.3125, 0.8438, 0.3126, 0.7108, 0.3188, 0.7108, 0.3205, 0.6172, 0.3205, 0.6329, 0.319, 0.6329, 0.3127, 0.6172, 0.3127, 0.6329, 0.3127, 0.6172, 0.319, 0.6329, 0.1407, 0.6875, 0.125, 0.6875, 0.125, 0.625, 0.1407, 0.625, 0.1406, 0.6875, 0.1568, 0.6875, 0.1625, 0.7656, 0.1406, 0.7656, 0.1625, 0.7656, 0.1568, 0.6875, 0.1568, 0.625, 0.1625, 0.625, 0.1469, 0.6133, 0.1469, 0.6094, 0.1547, 0.6094, 0.1547, 0.625, 0.1407, 0.625, 0.1407, 0.6133, 0.1469, 0.6133, 0.1547, 0.625, 0.1469, 0.7811, 0.1469, 0.7772, 0.1625, 0.7656, 0.1625, 0.7811, 0.1407, 0.7772, 0.1407, 0.7656, 0.1625, 0.7656, 0.1469, 0.7772, 0.1722, 0.9532, 0.1644, 0.9532, 0.1644, 0.9466, 0.1722, 0.9466, 0.18, 0.9532, 0.1722, 0.9532, 0.1722, 0.9466, 0.18, 0.9466, 0.1719, 0.8448, 0.1875, 0.8448, 0.1875, 0.9284, 0.1797, 0.9284, 0.1719, 0.8448, 0.1641, 0.9284, 0.1563, 0.9284, 0.1563, 0.8448, 0.1641, 0.9284, 0.1719, 0.8448, 0.1719, 0.9284, 0.1797, 0.9284, 0.1719, 0.9284, 0.1719, 0.8448, 0.2342, 0.842, 0.2343, 0.9065, 0.1876, 0.9283, 0.1876, 0.845, 0.1096, 0.842, 0.1563, 0.8451, 0.1562, 0.9284, 0.1095, 0.9066, 0.09337, 0.8579, 0.08583, 0.9186, 0.0783, 0.9186, 0.0783, 0.8579, 0.09337, 0.9221, 0.08583, 0.9186, 0.09337, 0.8579, 0.06322, 0.8579, 0.07076, 0.9186, 0.06322, 0.9221, 0.06322, 0.8579, 0.0783, 0.8579, 0.0783, 0.9186, 0.07076, 0.9186, 0.07076, 0.9221, 0.07076, 0.9344, 0.06322, 0.9344, 0.06322, 0.9221, 0.07076, 0.9186, 0.07076, 0.9221, 0.06322, 0.9221, 0.08583, 0.9186, 0.09337, 0.9221, 0.08583, 0.9221, 0.09337, 0.9221, 0.09337, 0.9344, 0.08583, 0.9344, 0.08583, 0.9221, 0.1885, 0.9543, 0.1951, 0.9543, 0.1963, 0.9576, 0.1963, 0.9685, 0.1885, 0.9685, 0.1885, 0.9536, 0.1963, 0.9569, 0.1474, 0.9683, 0.1474, 0.9565, 0.1552, 0.9532, 0.1552, 0.9683, 0.1486, 0.9532, 0.1552, 0.9532, 0.1474, 0.9565, 0.2215, 0.8233, 0.2215, 0.8182, 0.2267, 0.8182, 0.2267, 0.8233, 0.2318, 0.8182, 0.2318, 0.8233, 0.2267, 0.8233, 0.2267, 0.8182, 0.2336, 0.8233, 0.2259, 0.8232, 0.2336, 0.8124, 0.4922, 0.8235, 0.4844, 0.8235, 0.4844, 0.8126, 0.4063, 0.9805, 0.4063, 0.9688, 0.4219, 0.9414, 0.4219, 0.9805, 0.4687, 0.9687, 0.4687, 0.9805, 0.4532, 0.9805, 0.4532, 0.9414, 0.4531, 0.9805, 0.4219, 0.9805, 0.4219, 0.9414, 0.4531, 0.9414, 0.4531, 0.9378, 0.4375, 0.8909, 0.4531, 0.8909, 0.4375, 0.8909, 0.4219, 0.9378, 0.4219, 0.8909, 0.4531, 0.9378, 0.4219, 0.9378, 0.4375, 0.8909, 0.3906, 0.953, 0.4219, 0.9412, 0.4063, 0.9686, 0.3906, 0.9686, 0.375, 0.9414, 0.4219, 0.9414, 0.3906, 0.9532, 0.5, 0.9414, 0.4844, 0.9532, 0.4531, 0.9414, 0.4842, 0.9687, 0.4687, 0.9687, 0.4532, 0.9414, 0.4842, 0.9531, 0.4219, 1.0, 0.4219, 0.9844, 0.4375, 1.0, 0.4375, 1.0, 0.4531, 0.9844, 0.4531, 1.0, 0.4531, 0.9844, 0.4375, 1.0, 0.4219, 0.9844, 0.4688, 0.3482, 0.4688, 0.395, 0.4844, 0.395, 0.4844, 0.3482, 0.2547, 0.5625, 0.3015, 0.5625, 0.3015, 0.5771, 0.2547, 0.5771, 0.4688, 0.5938, 0.4532, 0.5938, 0.4532, 0.6094, 0.4688, 0.6094, 0.4688, 0.4062, 0.4532, 0.4061, 0.4532, 0.4218, 0.4688, 0.4219, 0.2547, 0.375, 0.3015, 0.375, 0.3015, 0.3906, 0.2547, 0.3906, 0.3282, 0.3986, 0.3282, 0.5625, 0.3243, 0.5625, 0.3243, 0.3986, 0.3282, 0.3986, 0.3438, 0.3986, 0.3438, 0.5625, 0.3282, 0.5625, 0.3282, 0.375, 0.3438, 0.375, 0.3438, 0.3906, 0.3282, 0.3906, 0.3282, 0.5625, 0.3438, 0.5625, 0.3438, 0.5781, 0.3282, 0.5781, 0.4842, 0.1609, 0.4842, 0.2078, 0.4692, 0.2078, 0.4692, 0.1609, 0.2547, 0.3984, 0.3015, 0.3984, 0.3015, 0.5625, 0.2547, 0.5625, 0.4867, 0.5938, 0.4867, 0.4296, 0.4844, 0.4296, 0.4844, 0.5938, 0.4844, 0.3482, 0.4844, 0.395, 0.4883, 0.395, 0.4883, 0.3482, 0.4849, 0.2078, 0.4849, 0.1609, 0.4888, 0.1609, 0.4888, 0.2078, 0.4688, 0.3482, 0.4532, 0.3482, 0.4532, 0.395, 0.4688, 0.395, 0.4329, 0.5625, 0.4329, 0.5781, 0.386, 0.5781, 0.386, 0.5625, 0.4688, 0.5938, 0.4688, 0.6094, 0.4844, 0.6094, 0.4844, 0.5938, 0.4688, 0.4062, 0.4688, 0.4219, 0.4844, 0.4219, 0.4844, 0.4062, 0.4329, 0.375, 0.4329, 0.3906, 0.386, 0.3906, 0.386, 0.375, 0.3594, 0.3986, 0.3633, 0.3986, 0.3633, 0.5625, 0.3594, 0.5625, 0.3594, 0.3986, 0.3594, 0.5625, 0.3438, 0.5625, 0.3438, 0.3986, 0.3594, 0.375, 0.3594, 0.3906, 0.3438, 0.3906, 0.3438, 0.375, 0.3594, 0.5625, 0.3594, 0.5781, 0.3438, 0.5781, 0.3438, 0.5625, 0.4536, 0.1609, 0.4692, 0.1609, 0.4692, 0.2078, 0.4536, 0.2078, 0.4329, 0.3984, 0.4329, 0.5625, 0.386, 0.5625, 0.386, 0.3984, 0.4533, 0.5936, 0.451, 0.5936, 0.451, 0.4296, 0.4533, 0.4296, 0.4532, 0.3482, 0.4493, 0.3482, 0.4493, 0.395, 0.4532, 0.395, 0.4536, 0.2078, 0.4497, 0.2078, 0.4497, 0.1609, 0.4536, 0.1609, -1.711, 0.1461, -1.708, 0.1461, -1.708, 0.1494, -1.711, 0.1494, -1.711, 0.1526, -1.708, 0.1526, -1.708, 0.1559, -1.711, 0.1559, -1.715, 0.1526, -1.711, 0.1526, -1.711, 0.1559, -1.715, 0.1559, -1.711, 0.1461, -1.708, 0.1461, -1.708, 0.1494, -1.711, 0.1494, 0.4219, 0.1562, 0.4219, 0.1406, 0.4062, 0.1406, 0.4062, 0.1562, 0.4062, 0.1719, 0.4062, 0.1562, 0.4219, 0.1562, 0.4219, 0.1719, 0.4219, 0.1562, 0.4375, 0.1562, 0.4375, 0.1406, 0.4219, 0.1406, -1.715, 0.1526, -1.711, 0.1526, -1.711, 0.1559, -1.715, 0.1559, 0.3906, 0.1875, 0.3906, 0.1719, 0.4062, 0.1719, 0.4062, 0.1875, 0.4219, 0.2187, 0.4065, 0.2187, 0.4065, 0.2142, 0.4219, 0.2142, 0.4065, 0.1877, 0.4219, 0.1877, 0.4219, 0.1922, 0.4065, 0.1922, 0.4374, 0.1877, 0.4329, 0.2032, 0.4219, 0.1922, 0.4219, 0.1877, 0.4219, 0.2187, 0.4219, 0.2142, 0.4329, 0.2032, 0.4374, 0.2187, 0.4065, 0.2142, 0.4065, 0.2187, 0.391, 0.2187, 0.3955, 0.2032, 0.4065, 0.1877, 0.4065, 0.1922, 0.3955, 0.2032, 0.391, 0.1877, 0.391, 0.1877, 0.3955, 0.2032, 0.391, 0.2187, 0.4374, 0.2187, 0.4329, 0.2032, 0.4374, 0.1877, 0.3932, 0.1588, 0.3932, 0.1693, 0.3906, 0.1719, 0.3906, 0.1563, 0.4244, 0.1693, 0.4349, 0.1693, 0.4375, 0.1719, 0.4219, 0.1719, 0.4349, 0.1693, 0.4349, 0.1588, 0.4375, 0.1563, 0.4375, 0.1719, 0.4244, 0.1588, 0.4244, 0.1693, 0.4219, 0.1719, 0.4219, 0.1563, 0.4349, 0.1588, 0.4244, 0.1588, 0.4219, 0.1563, 0.4375, 0.1563, 0.4037, 0.1693, 0.4037, 0.1588, 0.4063, 0.1563, 0.4063, 0.1719, 0.4037, 0.1588, 0.3932, 0.1588, 0.3906, 0.1563, 0.4063, 0.1563, 0.3932, 0.1693, 0.4037, 0.1693, 0.4063, 0.1719, 0.3906, 0.1719, 0.3906, 0.1562, 0.4062, 0.1562, 0.4062, 0.1406, 0.3906, 0.1406, 0.4375, 0.1406, 0.4375, 0.1562, 0.4531, 0.1562, 0.4531, 0.1406, 0.375, 0.01227, 0.3594, 0.01227, 0.3594, 0.0007152, 0.375, 0.0007152, 0.09375, 0.5781, 0.09375, 0.5469, 0.07812, 0.5469, 0.07813, 0.5781, 0.3594, 0.02541, 0.3594, 0.01562, 0.375, 0.01562, 0.375, 0.02556, 0.3594, 0.01227, 0.3516, 0.004491, 0.3594, 0.0007152, 0.07813, 0.4844, 0.07812, 0.4531, 0.07291, 0.4583, 0.07292, 0.4792, 0.3281, 0.03131, 0.375, 0.03131, 0.3594, 0.03975, 0.3438, 0.03975, 0.375, 0.03975, 0.3594, 0.03975, 0.375, 0.03131, 0.04688, 0.2813, 0.0625, 0.2813, 0.0625, 0.1875, 0.04688, 0.1875, 0.007814, 0.3984, 0.02344, 0.3984, 0.02732, 0.4023, 0.003934, 0.4023, 0.3828, 0.0007152, 0.3828, 0.009978, 0.375, 0.01227, 0.375, 0.0007152, 0.007814, 0.3828, 0.007814, 0.3984, 0.003934, 0.4023, 0.003934, 0.3789, 0.03125, 0.4065, 0.0625, 0.4065, 0.0625, 0.4454, 0.03125, 0.4454, 0.0, 0.4065, 0.03125, 0.4065, 0.03125, 0.4454, 0.0, 0.4454, 0.09375, 0.5781, 0.125, 0.5781, 0.125, 0.5469, 0.09375, 0.5469, 0.07812, 0.5469, 0.09375, 0.5469, 0.09375, 0.5304, 0.07812, 0.5304, 0.09375, 0.5304, 0.09375, 0.5469, 0.125, 0.5469, 0.125, 0.5156, 0.09375, 0.5304, 0.125, 0.5156, 0.09375, 0.5156, 0.3439, 0.06265, 0.3285, 0.06265, 0.3346, 0.07046, 0.3408, 0.07046, 0.3346, 0.1093, 0.3439, 0.1093, 0.3408, 0.09389, 0.3346, 0.09389, 0.3285, 0.06265, 0.3285, 0.1093, 0.3346, 0.09389, 0.3346, 0.07046, 0.3517, 0.05447, 0.3442, 0.04667, 0.3442, 0.06265, 0.3517, 0.06265, 0.3441, 0.1248, 0.3517, 0.117, 0.3517, 0.1163, 0.3441, 0.1163, 0.3346, 0.09389, 0.3285, 0.1093, 0.3346, 0.1093, 0.125, 0.4844, 0.1562, 0.4531, 0.125, 0.4531, 0.3281, 0.02186, 0.3281, 0.04688, 0.3125, 0.04688, 0.3125, 0.02186, 0.3047, 0.0, 0.3125, 0.0, 0.3125, 0.01562, 0.3047, 0.01562, -1.716, 0.1461, -1.716, 0.1461, -1.716, 0.1461, -1.716, 0.1461, 0.4219, 0.1175, 0.4062, 0.1175, 0.4062, 0.09382, 0.4219, 0.09382, 0.2969, 0.1172, 0.3125, 0.1172, 0.3125, 0.09399, 0.2969, 0.09399, 0.4062, 0.08624, 0.3906, 0.07062, 0.4062, 0.07062, -1.716, 0.1461, -1.716, 0.1461, -1.716, 0.1461, -1.716, 0.1461, 0.3125, 0.0625, 0.3125, 0.0625, 0.3047, 0.04688, 0.3125, 0.04688, 0.3125, 0.04688, 0.3047, 0.04688, 0.3047, 0.02186, 0.3125, 0.02186, -1.716, 0.1461, -1.716, 0.1461, -1.716, 0.1461, -1.716, 0.1461, 0.3441, 0.1163, 0.3517, 0.1163, 0.3517, 0.1093, 0.3441, 0.1093, 0.3438, 0.01562, 0.3438, 0.02233, 0.3281, 0.02418, 0.3281, 0.01562, 0.3281, 0.03131, 0.3438, 0.03975, 0.3281, 0.03975, 0.3516, 0.004491, 0.3516, 0.0007152, 0.3594, 0.0007152, 0.4363, 0.0905, 0.4363, 0.07994, 0.4299, 0.07994, 0.4299, 0.0905, 0.4363, 0.07044, 0.4363, 0.04731, 0.4299, 0.04731, 0.4299, 0.07044, 0.4363, 0.09378, 0.4299, 0.09378, 0.4299, 0.1175, 0.4363, 0.1175, 0.4363, 0.1273, 0.4299, 0.1273, 0.4299, 0.1324, 0.4363, 0.1324, 0.3408, 0.09389, 0.3439, 0.09467, 0.3439, 0.07124, 0.3408, 0.07046, 0.3439, 0.06265, 0.3408, 0.07046, 0.3439, 0.07124, 0.3439, 0.1093, 0.3439, 0.09467, 0.3408, 0.09389, 0.3517, 0.06265, 0.3439, 0.06265, 0.3455, 0.07124, 0.3502, 0.07046, 0.3517, 0.07046, 0.3517, 0.06265, 0.3502, 0.07046, 0.3439, 0.06265, 0.3439, 0.07124, 0.3455, 0.07124, 0.3502, 0.07046, 0.3455, 0.07124, 0.3455, 0.09467, 0.3502, 0.09389, 0.3439, 0.1093, 0.3517, 0.1093, 0.3502, 0.09389, 0.3455, 0.09467, 0.3517, 0.09389, 0.3502, 0.09389, 0.3517, 0.1093, 0.3439, 0.1093, 0.3455, 0.09467, 0.3439, 0.09467, 0.375, 0.1175, 0.375, 0.09382, 0.3906, 0.09382, 0.3906, 0.1175, 0.3281, 0.01227, 0.3281, 0.0007152, 0.3438, 0.0007152, 0.3438, 0.01227, 0.05208, 0.4792, 0.05208, 0.4583, 0.04687, 0.4679, 0.04688, 0.4844, 0.09375, 0.4531, 0.07812, 0.4531, 0.07812, 0.4844, 0.09375, 0.4844, 0.3594, 0.02541, 0.375, 0.02556, 0.375, 0.03125, 0.3594, 0.03125, 0.3438, 0.01227, 0.3438, 0.0007152, 0.3516, 0.004491, 0.07812, 0.4531, 0.0616, 0.4531, 0.05208, 0.4583, 0.07291, 0.4583, 0.03125, 0.2813, 0.03125, 0.1875, 0.01562, 0.1875, 0.01562, 0.2813, 0.4375, 0.03131, 0.4219, 0.03975, 0.4063, 0.03975, 0.3906, 0.03131, 0.3906, 0.03975, 0.3906, 0.03131, 0.4063, 0.03975, 0.04688, 0.1875, 0.03125, 0.1875, 0.03125, 0.2813, 0.04688, 0.2813, 0.02344, 0.3828, 0.02732, 0.3789, 0.02732, 0.4023, 0.02344, 0.3984, 0.3828, 0.009978, 0.3828, 0.0007152, 0.3906, 0.0007152, 0.3906, 0.01227, 0.0, 0.1875, 0.0, 0.2813, 0.01562, 0.2813, 0.01562, 0.1875, 0.007814, 0.3828, 0.003934, 0.3789, 0.02732, 0.3789, 0.02344, 0.3828, 0.09375, 0.4065, 0.09375, 0.4454, 0.0625, 0.4454, 0.0625, 0.4065, 0.125, 0.4065, 0.125, 0.4454, 0.09375, 0.4454, 0.09375, 0.4065, 0.09375, 0.4531, 0.09375, 0.4844, 0.125, 0.4844, 0.125, 0.4531, 0.07812, 0.4844, 0.07812, 0.5008, 0.09375, 0.5008, 0.09375, 0.4844, 0.09375, 0.5008, 0.125, 0.5156, 0.125, 0.4844, 0.09375, 0.4844, 0.09375, 0.5008, 0.09375, 0.5156, 0.125, 0.5156, 0.3595, 0.06265, 0.3627, 0.07046, 0.3689, 0.07046, 0.3749, 0.06265, 0.3689, 0.1093, 0.3689, 0.09389, 0.3627, 0.09389, 0.3595, 0.1093, 0.3749, 0.06265, 0.3689, 0.07046, 0.3689, 0.09389, 0.3749, 0.1093, 0.3517, 0.05447, 0.3517, 0.06265, 0.3593, 0.06265, 0.3593, 0.04667, 0.3594, 0.1248, 0.3594, 0.1163, 0.3517, 0.1163, 0.3517, 0.117, 0.3689, 0.09389, 0.3689, 0.1093, 0.3749, 0.1093, 0.125, 0.4844, 0.1562, 0.4844, 0.1562, 0.4531, 0.2812, 0.02186, 0.2969, 0.02186, 0.2969, 0.04688, 0.2812, 0.04688, 0.3125, 0.0, 0.3047, 0.01562, 0.2969, 0.01562, 0.2969, 0.0, -1.716, 0.1461, -1.716, 0.1461, -1.716, 0.1461, -1.716, 0.1461, 0.3281, 0.1172, 0.3281, 0.09399, 0.3125, 0.09399, 0.3125, 0.1172, 0.4062, 0.09382, 0.4062, 0.1175, 0.3906, 0.1175, 0.3906, 0.09382, 0.3125, 0.08691, 0.3125, 0.07129, 0.2969, 0.07129, -1.716, 0.1461, -1.716, 0.1461, -1.716, 0.1461, -1.716, 0.1461, 0.3906, 0.1175, 0.4062, 0.1175, 0.4063, 0.1331, 0.3906, 0.1331, 0.2969, 0.0625, 0.2969, 0.04688, 0.3047, 0.04688, 0.3125, 0.0625, 0.2969, 0.04688, 0.2969, 0.02186, 0.3047, 0.02186, 0.3047, 0.04688, -1.716, 0.1461, -1.716, 0.1461, -1.716, 0.1461, -1.716, 0.1461, 0.3594, 0.1163, 0.3594, 0.1093, 0.3517, 0.1093, 0.3517, 0.1163, 0.3438, 0.03125, 0.3281, 0.03125, 0.3281, 0.02418, 0.3438, 0.02233, 0.4375, 0.03131, 0.4375, 0.03975, 0.4219, 0.03975, 0.05208, 0.4792, 0.04688, 0.4844, 0.07813, 0.4844, 0.07292, 0.4792, 0.3516, 0.004491, 0.3438, 0.0007152, 0.3516, 0.0007152, 0.4235, 0.0905, 0.4299, 0.0905, 0.4299, 0.07994, 0.4235, 0.07994, 0.4235, 0.07044, 0.4299, 0.07044, 0.4299, 0.04731, 0.4235, 0.04731, 0.4235, 0.09378, 0.4235, 0.1175, 0.4299, 0.1175, 0.4299, 0.09378, 0.4235, 0.1273, 0.4235, 0.1324, 0.4299, 0.1324, 0.4299, 0.1273, 0.3627, 0.09389, 0.3627, 0.07046, 0.3595, 0.07124, 0.3595, 0.09467, 0.3595, 0.06265, 0.3595, 0.07124, 0.3627, 0.07046, 0.3595, 0.1093, 0.3627, 0.09389, 0.3595, 0.09467, 0.3517, 0.06265, 0.3533, 0.07046, 0.358, 0.07124, 0.3595, 0.06265, 0.3517, 0.07046, 0.3533, 0.07046, 0.3517, 0.06265, 0.3595, 0.06265, 0.358, 0.07124, 0.3595, 0.07124, 0.3533, 0.07046, 0.3533, 0.09389, 0.358, 0.09467, 0.358, 0.07124, 0.3595, 0.1093, 0.358, 0.09467, 0.3533, 0.09389, 0.3517, 0.1093, 0.3517, 0.09389, 0.3517, 0.1093, 0.3533, 0.09389, 0.3595, 0.1093, 0.3595, 0.09467, 0.358, 0.09467, 0.2812, 0.1172, 0.2969, 0.1172, 0.2969, 0.09399, 0.2812, 0.09399, 0.3125, 0.1172, 0.2969, 0.1328, 0.3125, 0.1328, 0.3906, 0.1331, 0.4062, 0.1175, 0.4062, 0.1331, 0.3124, 0.1328, 0.3122, 0.1172, 0.2969, 0.1172, 0.2969, 0.1328, 0.0, 0.4844, 0.0, 0.5469, 0.0625, 0.5469, 0.0625, 0.4844, 0.375, 0.03975, 0.375, 0.03131, 0.3828, 0.03975, 0.3906, 0.03975, 0.3828, 0.03975, 0.3906, 0.03131, 0.375, 0.03131, 0.3906, 0.03131, 0.3828, 0.03975, 0.4453, 0.03904, 0.4531, 0.03131, 0.4531, 0.03975, 0.4453, 0.03975, 0.4375, 0.03131, 0.4453, 0.03904, 0.4453, 0.03975, 0.4375, 0.03975, 0.2343, 0.5155, 0.2421, 0.6357, 0.2343, 0.6357, 0.2616, 0.8123, 0.2615, 0.7655, 0.2655, 0.8233, 0.2618, 0.7029, 0.2657, 0.7029, 0.2614, 0.7498, 0.4571, 0.7032, 0.4571, 0.7501, 0.4532, 0.7032, 0.2615, 0.7655, 0.2614, 0.7498, 0.2657, 0.7029, 0.2655, 0.8233, 0.4532, 0.8235, 0.4571, 0.7657, 0.4571, 0.8125, 0.2187, 0.6357, 0.2109, 0.6357, 0.2187, 0.5155, 0.2187, 0.5155, 0.2109, 0.6357, 0.2109, 0.4221, 0.2187, 0.4374, 0.2109, 0.4221, 0.2187, 0.4221, 0.2187, 0.4374, 0.2653, 0.6114, 0.2653, 0.6248, 0.2614, 0.6248, 0.2614, 0.6114, 0.4532, 0.6107, 0.4571, 0.6107, 0.4571, 0.6251, 0.4532, 0.6251, 0.2265, 0.4221, 0.2343, 0.4221, 0.2343, 0.4374, 0.2265, 0.4221, 0.2187, 0.4374, 0.2187, 0.4221, 0.2343, 0.4374, 0.2187, 0.4374, 0.2265, 0.4221, 0.2187, 0.5155, 0.2343, 0.5155, 0.2348, 0.5623, 0.2187, 0.5623, 0.1875, 0.8086, 0.1953, 0.7812, 0.2031, 0.8086, 0.2188, 0.4375, 0.2188, 0.4315, 0.2344, 0.4315, 0.2344, 0.4375, 0.3711, 0.1563, 0.3672, 0.1563, 0.3711, 0.1485, 0.3125, 0.2344, 0.2969, 0.2344, 0.2969, 0.2188, 0.3125, 0.2188, 0.3711, 0.1405, 0.3477, 0.1405, 0.3477, 0.1327, 0.3711, 0.1327, 0.2969, 0.1719, 0.2969, 0.1562, 0.3125, 0.1562, 0.3125, 0.1719, 0.2812, 0.1719, 0.2812, 0.1562, 0.2969, 0.1562, 0.2969, 0.1719, 0.2969, 0.1406, 0.3125, 0.1406, 0.3125, 0.1562, 0.2969, 0.1562, 0.3281, 0.2031, 0.3281, 0.2188, 0.3125, 0.2188, 0.3125, 0.2031, 0.3281, 0.1562, 0.3281, 0.1719, 0.3125, 0.1719, 0.3125, 0.1562, 0.2812, 0.2188, 0.2812, 0.2031, 0.2969, 0.2031, 0.2969, 0.2188, 0.2969, 0.2188, 0.2969, 0.2031, 0.3125, 0.2031, 0.3125, 0.2188, 0.3516, 0.1563, 0.3477, 0.1485, 0.3711, 0.1485, 0.3672, 0.1563, 0.3516, 0.1563, 0.3477, 0.1563, 0.3477, 0.1485, 0.3434, 0.1483, 0.3434, 0.1562, 0.3355, 0.1483, 0.3434, 0.203, 0.3355, 0.203, 0.3434, 0.1718, 0.3125, 0.1719, 0.3125, 0.1875, 0.2969, 0.1875, 0.2969, 0.1719, 0.3125, 0.2031, 0.2969, 0.2031, 0.2969, 0.1875, 0.3125, 0.1875, 0.3672, 0.1563, 0.3672, 0.1719, 0.3516, 0.1719, 0.3516, 0.1563, 0.3711, 0.2032, 0.3477, 0.2032, 0.3516, 0.1719, 0.3672, 0.1719, 0.3477, 0.2032, 0.3477, 0.1719, 0.3516, 0.1719, 0.3711, 0.2032, 0.3672, 0.1719, 0.3711, 0.1719, 0.3711, 0.2032, 0.3711, 0.211, 0.3477, 0.211, 0.3477, 0.2032, 0.3434, 0.1718, 0.3355, 0.203, 0.3355, 0.1483, 0.3434, 0.1562, 0.3757, 0.1718, 0.3757, 0.1562, 0.3835, 0.1483, 0.3835, 0.203, 0.3757, 0.203, 0.3757, 0.1718, 0.3835, 0.203, 0.3757, 0.1483, 0.3835, 0.1483, 0.3757, 0.1562, 0.3906, 0.07062, 0.3906, 0.07062, 0.4062, 0.08624, 0.3906, 0.08624, 0.3125, 0.08691, 0.2969, 0.07129, 0.2969, 0.07129, 0.2969, 0.08691, 0.0625, 0.08594, 0.09375, 0.08594, 0.09375, 0.1719, 0.0625, 0.1719, 0.03125, 0.1719, 0.0, 0.1719, 0.0, 0.08594, 0.03125, 0.08594, 0.03125, 0.07812, 0.0, 0.07812, 0.0, 0.04688, 0.03125, 0.04688, 0.0625, 0.1719, 0.03125, 0.1719, 0.03125, 0.08594, 0.0625, 0.08594, 0.125, 0.1719, 0.09375, 0.1719, 0.09375, 0.08594, 0.125, 0.08594, 0.1094, 0.03125, 0.1094, 0.04688, 0.07812, 0.04688, 0.07812, 0.03125, 0.07812, 0.03125, 0.07812, 0.04688, 0.0625, 0.04688, 0.0625, 0.03125, 0.0625, 0.03125, 0.0625, 0.04688, 0.03125, 0.04688, 0.03125, 0.03125, 0.07812, 0.0, 0.07812, 0.03125, 0.0625, 0.03125, 0.0625, 0.0, 0.07812, 0.04688, 0.07812, 0.07812, 0.0625, 0.07812, 0.0625, 0.04688, 0.4532, 0.5938, 0.4688, 0.5938, 0.4688, 0.4297, 0.4531, 0.4297, 0.4844, 0.5938, 0.4844, 0.4297, 0.4688, 0.4297, 0.4688, 0.5938, 0.1479, 0.09325, 0.1479, 0.07982, 0.1557, 0.07982, 0.1557, 0.09191, 0.1604, 0.09191, 0.1604, 0.07982, 0.1682, 0.07982, 0.1682, 0.09191, 0.1724, 0.09191, 0.1724, 0.07982, 0.1802, 0.07982, 0.1802, 0.09325, 0.1928, 0.0921, 0.1928, 0.08057, 0.198, 0.08057, 0.198, 0.0921, 0.3705, 0.667, 0.3705, 0.8376, 0.5371, 0.8376, 0.5371, 0.667, 0.1799, 0.06286, 0.1799, 0.07786, 0.1724, 0.07636, 0.1724, 0.06286, 0.168, 0.06283, 0.168, 0.07633, 0.1606, 0.07633, 0.1606, 0.06283, 0.1555, 0.06286, 0.1555, 0.07636, 0.148, 0.07785, 0.148, 0.06286, 0.1917, 0.07786, 0.1917, 0.06286, 0.1992, 0.06286, 0.1992, 0.07786, 0.168, 0.05906, 0.1606, 0.05906, 0.1606, 0.05157, 0.168, 0.05157, 0.2734, 0.9609, 0.2734, 0.9766, 0.3359, 0.9766, 0.3359, 0.9609, 0.3281, 0.8906, 0.3281, 0.9219, 0.2969, 0.9219, 0.2969, 0.8906, 0.3359, 0.9453, 0.3359, 0.9297, 0.2734, 0.9297, 0.2734, 0.9453, 0.3359, 0.9609, 0.3359, 0.9453, 0.2734, 0.9453, 0.2734, 0.9609, 0.3359, 0.9922, 0.3359, 0.9766, 0.2734, 0.9766, 0.2734, 0.9922, 0.2578, 0.9453, 0.2578, 0.9766, 0.2266, 0.9766, 0.2266, 0.9453, 0.3438, 0.3594, 0.3438, 0.2656, 0.3516, 0.2656, 0.3516, 0.3594, 0.336, 0.25, 0.3438, 0.2656, 0.3438, 0.3594, 0.336, 0.375, 0.3438, 0.3594, 0.3438, 0.375, 0.336, 0.375, 0.1328, 0.3515, 0.1328, 0.2812, 0.1015, 0.2812, 0.1015, 0.3516, 0.3906, 0.2199, 0.4062, 0.2199, 0.4062, 0.2488, 0.3906, 0.2488, 0.3594, 0.2656, 0.3906, 0.2656, 0.3906, 0.3594, 0.3594, 0.3594, 0.3906, 0.25, 0.3906, 0.2656, 0.3594, 0.2656, 0.3594, 0.25, 0.3359, 0.219, 0.3438, 0.219, 0.3438, 0.2497, 0.3359, 0.2497, 0.3438, 0.2497, 0.3438, 0.219, 0.3516, 0.219, 0.3516, 0.2497, 0.4453, 0.2188, 0.4453, 0.3438, 0.4375, 0.3281, 0.4375, 0.2344, 0.3594, 0.3594, 0.3906, 0.3594, 0.3906, 0.375, 0.3594, 0.375, 0.336, 0.25, 0.3438, 0.25, 0.3438, 0.2656, 0.4375, 0.3281, 0.4297, 0.3281, 0.4297, 0.2344, 0.4375, 0.2344, 0.4453, 0.2188, 0.4375, 0.2344, 0.4375, 0.2188, 0.1719, 0.2656, 0.1562, 0.2656, 0.1562, 0.4219, 0.1719, 0.4219, 0.1571, 0.2421, 0.1571, 0.2655, 0.1719, 0.2655, 0.1719, 0.2421, 0.4375, 0.3281, 0.4453, 0.3438, 0.4375, 0.3438, 0.3906, 0.2489, 0.3828, 0.2489, 0.3828, 0.2199, 0.3906, 0.2199, 0.4141, 0.375, 0.3907, 0.375, 0.3907, 0.3594, 0.4141, 0.375, 0.3907, 0.3594, 0.3907, 0.2656, 0.4141, 0.2656, 0.3281, 0.3594, 0.3203, 0.3594, 0.3203, 0.2656, 0.3281, 0.2656, 0.336, 0.25, 0.336, 0.375, 0.3281, 0.3594, 0.3281, 0.2656, 0.3281, 0.3594, 0.336, 0.375, 0.3281, 0.375, 0.2109, 0.3515, 0.2422, 0.3516, 0.2422, 0.2812, 0.2109, 0.2812, 0.1875, 0.2656, 0.2109, 0.2813, 0.2109, 0.2656, 0.375, 0.2199, 0.375, 0.2488, 0.3594, 0.2488, 0.3594, 0.2199, 0.3125, 0.2656, 0.3125, 0.3594, 0.2812, 0.3594, 0.2812, 0.2656, 0.2812, 0.25, 0.3125, 0.25, 0.3125, 0.2656, 0.2812, 0.2656, 0.3359, 0.219, 0.3359, 0.2497, 0.3281, 0.2497, 0.3281, 0.219, 0.3281, 0.2497, 0.3203, 0.2497, 0.3203, 0.219, 0.3281, 0.219, 0.4453, 0.2188, 0.4531, 0.2344, 0.4531, 0.3281, 0.4453, 0.3438, 0.3125, 0.3594, 0.3125, 0.375, 0.2812, 0.375, 0.2812, 0.3594, 0.336, 0.25, 0.3281, 0.2656, 0.3281, 0.25, 0.4531, 0.3281, 0.4531, 0.2344, 0.4609, 0.2344, 0.4609, 0.3281, 0.4453, 0.2188, 0.4531, 0.2188, 0.4531, 0.2344, 0.1875, 0.4219, 0.2109, 0.4219, 0.2109, 0.3516, 0.2109, 0.2813, 0.1875, 0.2656, 0.1875, 0.4219, 0.2109, 0.3516, 0.1719, 0.2656, 0.1719, 0.4219, 0.1875, 0.4219, 0.1875, 0.2656, 0.1866, 0.2421, 0.1719, 0.2421, 0.1719, 0.2655, 0.1866, 0.2655, 0.4531, 0.3281, 0.4531, 0.3438, 0.4453, 0.3438, 0.375, 0.2489, 0.375, 0.2199, 0.3828, 0.2199, 0.3828, 0.2489, 0.2578, 0.375, 0.2812, 0.3594, 0.2812, 0.375, 0.2578, 0.375, 0.2578, 0.2656, 0.2812, 0.2656, 0.2812, 0.3594, 0.1875, 0.2344, 0.1719, 0.2344, 0.1719, 0.1094, 0.1875, 0.1094, 0.1406, 0.1094, 0.1562, 0.1094, 0.1562, 0.2344, 0.1406, 0.2344, 0.2266, 0.02345, 0.2266, 0.03907, 0.2227, 0.04298, 0.2227, 0.01954, 0.1875, 0.1094, 0.2031, 0.1094, 0.2031, 0.2344, 0.1875, 0.2344, 0.1562, 0.1094, 0.1719, 0.1094, 0.1719, 0.2344, 0.1562, 0.2344, 0.2422, 0.04688, 0.2578, 0.04688, 0.2578, 0.25, 0.2422, 0.25, 0.2422, 0.02345, 0.2266, 0.02345, 0.2227, 0.01954, 0.2461, 0.01954, 0.2266, 0.03907, 0.2422, 0.03907, 0.2461, 0.04298, 0.2227, 0.04298, 0.2422, 0.03907, 0.2422, 0.02345, 0.2461, 0.01954, 0.2461, 0.04298, 0.2266, 0.04688, 0.2422, 0.04688, 0.2422, 0.25, 0.2266, 0.25, 0.2109, 0.04688, 0.2266, 0.04688, 0.2266, 0.25, 0.2109, 0.25, 0.2578, 0.04688, 0.2734, 0.04688, 0.2734, 0.25, 0.2578, 0.25, 0.09375, 0.2344, 0.09375, 0.2188, 0.07812, 0.2188, 0.07812, 0.2344, 0.1562, 0.5234, 0.1719, 0.5937, 0.1719, 0.4531, 0.1562, 0.2656, 0.1328, 0.2656, 0.1328, 0.2813, 0.1562, 0.5937, 0.1562, 0.6094, 0.1719, 0.6094, 0.1719, 0.5937, 0.1562, 0.4219, 0.1328, 0.3516, 0.1328, 0.4219, 0.1328, 0.2813, 0.1328, 0.3516, 0.1562, 0.4219, 0.1562, 0.2656, 0.1565, 0.4219, 0.1565, 0.4453, 0.1719, 0.4453, 0.1719, 0.4219, 0.1562, 0.5234, 0.1719, 0.4531, 0.1562, 0.4531, 0.1562, 0.5937, 0.1719, 0.5937, 0.1562, 0.5234, 0.1875, 0.5234, 0.1719, 0.4531, 0.1719, 0.5937, 0.1875, 0.5937, 0.1719, 0.5937, 0.1719, 0.6094, 0.1875, 0.6094, 0.1872, 0.4219, 0.1719, 0.4219, 0.1719, 0.4453, 0.1872, 0.4453, 0.1875, 0.5234, 0.1875, 0.4531, 0.1719, 0.4531, 0.1875, 0.5937, 0.1875, 0.5234, 0.1719, 0.5937, 0.07812, 0.2656, 0.07812, 0.2812, 0.09375, 0.2812, 0.09375, 0.2656, 0.125, 0.2344, 0.125, 0.2656, 0.1406, 0.2656, 0.1406, 0.2344, 0.125, 0.2344, 0.1094, 0.2344, 0.1094, 0.2656, 0.125, 0.2656, 0.07812, 0.2344, 0.07812, 0.2656, 0.09375, 0.2656, 0.09375, 0.2344, 0.09375, 0.2344, 0.09375, 0.2656, 0.1094, 0.2656, 0.1094, 0.2344])
me_cube_005.materials.append(mat_material)
me_cube_005.update()
arm_armature = bpy.data.armatures.new('Armature')  # bones are not reproduced

# ---- objects
ob_empty_001 = bpy.data.objects.new('Empty.001', None)
ob_empty_002 = bpy.data.objects.new('Empty.002', None)
ob_empty_003 = bpy.data.objects.new('Empty.003', None)
ob_camera_001 = bpy.data.objects.new('Camera.001', cam_camera_001)
ob_camera_002 = bpy.data.objects.new('Camera.002', cam_camera_002)
ob_cube_003 = bpy.data.objects.new('Cube.003', me_cube_005)
ob_point = bpy.data.objects.new('Point', light_point_001)
ob_armature = bpy.data.objects.new('Armature', arm_armature)

# ---- transforms, parenting, visibility, modifiers, constraints
ob_empty_001.location = (-1.844, -1.15, -0.2219)
ob_empty_001.rotation_euler = (1.571, 0.1047, 1.571)
ob_empty_001.scale = (0.2291, 0.2291, 0.2291)
ob_empty_001.empty_display_type = 'IMAGE'
ob_empty_001.empty_display_size = 5.0
ob_empty_001.show_empty_image_only_axis_aligned = True
ob_empty_001.use_empty_image_alpha = True
ob_empty_001.color = (1.0, 1.0, 1.0, 0.3858)
ob_empty_002.location = (-1.875, -2.406, -0.1719)
ob_empty_002.rotation_euler = (1.571, 0.1047, 1.571)
ob_empty_002.scale = (0.2291, 0.2291, 0.2291)
ob_empty_002.empty_display_type = 'IMAGE'
ob_empty_002.empty_display_size = 5.0
ob_empty_002.show_empty_image_only_axis_aligned = True
ob_empty_002.use_empty_image_alpha = True
ob_empty_002.color = (1.0, 1.0, 1.0, 0.3858)
ob_empty_003.location = (-1.844, -0.003634, -0.09844)
ob_empty_003.rotation_euler = (1.571, 0.0, 1.571)
ob_empty_003.scale = (0.2103, 0.2103, 0.2103)
ob_empty_003.empty_display_type = 'IMAGE'
ob_empty_003.empty_display_size = 5.0
ob_empty_003.empty_image_depth = 'FRONT'
ob_empty_003.show_empty_image_only_axis_aligned = True
ob_empty_003.use_empty_image_alpha = True
ob_empty_003.empty_image_side = 'FRONT'
ob_empty_003.color = (1.0, 1.0, 1.0, 0.457)
ob_camera_001.location = (0.0, -0.3125, 0.0)
ob_camera_001.rotation_euler = (1.55, 1.293e-07, 0.02094)
ob_camera_002.location = (-0.1734, -0.3453, 0.08437)
ob_camera_002.rotation_euler = (1.55, 1.293e-07, 0.02094)
ob_cube_003.parent = ob_armature
ob_cube_003.matrix_parent_inverse = Matrix(((1.0, 2.22e-16, 2.22e-16, -0.0), (2.22e-16, 7.55e-08, -1.0, -0.0), (-2.22e-16, 1.0, 7.55e-08, -0.0), (-0.0, -0.0, -0.0, 1.0)))
ob_cube_003.location = (-4.657e-09, 0.4609, 0.0)
ob_cube_003.rotation_euler = (5.565e-08, 0.7854, 1.344e-07)
_vg = ob_cube_003.vertex_groups.new(name='main')
_vg.add([0, 1, 2, 3, 4, 5, 6, 7, 8, 9, 10, 11, 12, 13, 14, 15, 16, 17, 18, 19, 20, 21, 22, 23, 24, 25, 26, 27, 28, 29, 31, 32, 33, 34, 35, 36, 37, 38, 39, 40, 41, 42, 43, 44, 45, 46, 47, 48, 49, 50, 51, 52, 53, 54, 55, 56, 57, 58, 59, 60, 61, 62, 63, 64, 65, 66, 67, 68, 69, 70, 71, 72, 73, 74, 75, 76, 77, 78, 79, 80, 81, 82, 83, 84, 85, 86, 87, 88, 89, 90, 91, 92, 93, 94, 95, 96, 97, 98, 99, 100, 101, 102, 103, 104, 105, 106, 107, 108, 109, 110, 111, 112, 113, 114, 115, 116, 117, 118, 119, 120, 121, 122, 123, 124, 125, 126, 127, 128, 129, 130, 131, 132, 133, 134, 135, 136, 137, 138, 139, 140, 141, 142, 143, 144, 145, 146, 147, 149, 150, 151, 152, 153, 154, 155, 156, 157, 158, 159, 160, 161, 162, 163, 164, 165, 166, 167, 168, 169, 170, 171, 172, 173, 174, 175, 176, 177, 178, 179, 180, 181, 182, 183, 184, 185, 186, 187, 188, 189, 190, 191, 192, 193, 194, 195, 196, 197, 198, 199, 200, 201, 202, 203, 204, 205, 206, 207, 208, 209, 210, 211, 212, 213, 214, 215, 216, 217, 218, 219, 220, 221, 222, 223, 224, 225, 226, 227, 228, 229, 230, 231, 232, 233, 234, 235, 236, 237, 238, 239, 240, 241, 242, 243, 244, 245, 246, 247, 248, 249, 250, 251, 252, 253, 254, 255, 256, 257, 258, 259, 260, 261, 262, 263, 264, 265, 266, 267, 268, 269, 270, 271, 272, 273, 274, 275, 276, 277, 278, 279, 280, 281, 282, 283, 284, 285, 286, 287, 288, 289, 290, 291, 292, 293, 294, 295, 296, 297, 298, 299, 300, 301, 302, 303, 304, 305, 306, 307, 308, 309, 310, 311, 312, 313, 314, 315, 316, 317, 318, 319, 320, 321, 322, 323, 324, 325, 326, 327, 328, 329, 330, 331, 332, 333, 334, 335, 336, 337, 338, 339, 340, 341, 342, 343, 344, 345, 346, 347, 348, 349, 350, 351, 352, 353, 354, 370, 371, 372, 373, 374, 375, 376, 377, 378, 379, 380, 381, 394, 395, 396, 397, 398, 399, 400, 401, 402, 403, 404, 405, 406, 407, 408, 409, 410, 411, 412, 413, 414, 415, 416, 417, 418, 419, 420, 421, 422, 423, 424, 425, 428, 429, 430, 431, 432, 433, 434, 435, 436, 437, 438, 439, 440, 441, 442, 443, 444, 445, 446, 447, 448, 449, 450, 451, 452, 453, 454, 455, 456, 457, 458, 459, 460, 461, 462, 463, 464, 465, 466, 467, 468, 469, 470], 1.0, 'REPLACE')
_vg = ob_cube_003.vertex_groups.new(name='chamber')
_vg.add([148, 354, 355, 356, 357, 358, 359, 360, 361, 362, 363, 364, 365, 366, 367, 368, 369], 1.0, 'REPLACE')
_vg = ob_cube_003.vertex_groups.new(name='right_aimpoint')
_vg = ob_cube_003.vertex_groups.new(name='left_aimpoint')
_vg = ob_cube_003.vertex_groups.new(name='shell')
_vg.add([382, 383, 384, 385, 386, 387, 388, 389, 390, 391, 392, 393], 1.0, 'REPLACE')
_vg = ob_cube_003.vertex_groups.new(name='Group')
_m = ob_cube_003.modifiers.new('Armature', 'ARMATURE')
_m.object = ob_armature
ob_point.location = (0.0002441, 0.1423, -0.1004)
ob_armature.location = (0.0, 0.0, 0.0)
ob_armature.rotation_euler = (-1.571, -2.22e-16, 2.22e-16)
ob_armature.scale = (15.0, 15.0, 15.0)
ob_armature.lock_scale = (True, True, True)
ob_armature.show_in_front = True

# ---- collection membership
col_collection.objects.link(ob_empty_001)
col_collection.objects.link(ob_empty_002)
col_collection.objects.link(ob_empty_003)
col_collection.objects.link(ob_camera_001)
col_collection.objects.link(ob_camera_002)
col_collection.objects.link(ob_cube_003)
col_collection.objects.link(ob_point)
col_collection.objects.link(ob_armature)

# ---- scene / render settings (as saved in the file)
scene.camera = ob_camera_001
scene.frame_start = 0; scene.frame_end = 250; scene.frame_set(1)
scene.render.engine = 'BLENDER_EEVEE_NEXT'
scene.cycles.sampling_pattern = 'TABULATED_SOBOL'
scene.cycles.use_light_tree = False
scene.view_settings.view_transform = 'Filmic'
scene.unit_settings.scale_length = 64.0
bpy.context.view_layer.update()
